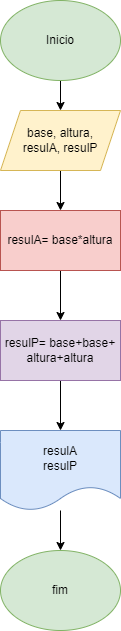

The diagram above was exported from draw.io. Its source (the exported page's mxGraphModel, read from the mxfile embedded in the PNG):
<mxGraphModel dx="794" dy="470" grid="1" gridSize="10" guides="1" tooltips="1" connect="1" arrows="1" fold="1" page="1" pageScale="1" pageWidth="827" pageHeight="1169" math="0" shadow="0">
  <root>
    <mxCell id="0" />
    <mxCell id="1" parent="0" />
    <mxCell id="u65_06qz-v7ApS5ldRmT-3" value="" style="edgeStyle=orthogonalEdgeStyle;rounded=0;orthogonalLoop=1;jettySize=auto;html=1;" edge="1" parent="1">
      <mxGeometry relative="1" as="geometry">
        <mxPoint x="400" y="140" as="sourcePoint" />
        <mxPoint x="400" y="190" as="targetPoint" />
      </mxGeometry>
    </mxCell>
    <mxCell id="u65_06qz-v7ApS5ldRmT-5" value="" style="edgeStyle=orthogonalEdgeStyle;rounded=0;orthogonalLoop=1;jettySize=auto;html=1;" edge="1" parent="1">
      <mxGeometry relative="1" as="geometry">
        <mxPoint x="400" y="250" as="sourcePoint" />
        <mxPoint x="400" y="290" as="targetPoint" />
      </mxGeometry>
    </mxCell>
    <mxCell id="u65_06qz-v7ApS5ldRmT-7" value="" style="edgeStyle=orthogonalEdgeStyle;rounded=0;orthogonalLoop=1;jettySize=auto;html=1;" edge="1" parent="1">
      <mxGeometry relative="1" as="geometry">
        <mxPoint x="400" y="350" as="sourcePoint" />
        <mxPoint x="400" y="400" as="targetPoint" />
      </mxGeometry>
    </mxCell>
    <mxCell id="u65_06qz-v7ApS5ldRmT-9" value="" style="edgeStyle=orthogonalEdgeStyle;rounded=0;orthogonalLoop=1;jettySize=auto;html=1;" edge="1" parent="1" target="u65_06qz-v7ApS5ldRmT-8">
      <mxGeometry relative="1" as="geometry">
        <mxPoint x="400" y="460" as="sourcePoint" />
      </mxGeometry>
    </mxCell>
    <mxCell id="u65_06qz-v7ApS5ldRmT-13" style="edgeStyle=orthogonalEdgeStyle;rounded=0;orthogonalLoop=1;jettySize=auto;html=1;entryX=0.5;entryY=0;entryDx=0;entryDy=0;" edge="1" parent="1" source="u65_06qz-v7ApS5ldRmT-8" target="u65_06qz-v7ApS5ldRmT-12">
      <mxGeometry relative="1" as="geometry" />
    </mxCell>
    <mxCell id="u65_06qz-v7ApS5ldRmT-8" value="resulA&lt;br&gt;resulP" style="shape=document;whiteSpace=wrap;html=1;boundedLbl=1;strokeColor=#6c8ebf;fillColor=#dae8fc;" vertex="1" parent="1">
      <mxGeometry x="340" y="510" width="120" height="80" as="geometry" />
    </mxCell>
    <mxCell id="u65_06qz-v7ApS5ldRmT-11" value="Inicio" style="ellipse;whiteSpace=wrap;html=1;fillColor=#d5e8d4;strokeColor=#82b366;" vertex="1" parent="1">
      <mxGeometry x="340" y="80" width="120" height="80" as="geometry" />
    </mxCell>
    <mxCell id="u65_06qz-v7ApS5ldRmT-12" value="fim" style="ellipse;whiteSpace=wrap;html=1;fillColor=#d5e8d4;strokeColor=#82b366;" vertex="1" parent="1">
      <mxGeometry x="340" y="630" width="120" height="80" as="geometry" />
    </mxCell>
    <mxCell id="u65_06qz-v7ApS5ldRmT-15" value="resulA= base*altura" style="rounded=0;whiteSpace=wrap;html=1;fillColor=#f8cecc;strokeColor=#b85450;" vertex="1" parent="1">
      <mxGeometry x="340" y="290" width="120" height="60" as="geometry" />
    </mxCell>
    <mxCell id="u65_06qz-v7ApS5ldRmT-16" value="base, altura,&lt;br&gt;resulA, resulP" style="shape=parallelogram;perimeter=parallelogramPerimeter;whiteSpace=wrap;html=1;fixedSize=1;fillColor=#fff2cc;strokeColor=#d6b656;" vertex="1" parent="1">
      <mxGeometry x="340" y="190" width="120" height="60" as="geometry" />
    </mxCell>
    <mxCell id="u65_06qz-v7ApS5ldRmT-17" value="resulP= base+base+&lt;br&gt;altura+altura" style="rounded=0;whiteSpace=wrap;html=1;fillColor=#e1d5e7;strokeColor=#9673a6;" vertex="1" parent="1">
      <mxGeometry x="340" y="400" width="120" height="60" as="geometry" />
    </mxCell>
  </root>
</mxGraphModel>